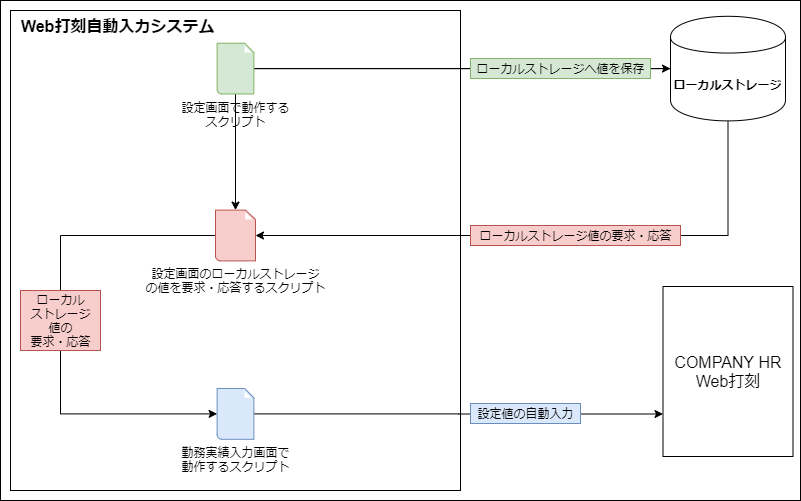

The diagram above was exported from draw.io. Its source (the exported page's mxGraphModel, read from the mxfile embedded in the PNG):
<mxGraphModel dx="1425" dy="1178" grid="1" gridSize="10" guides="1" tooltips="1" connect="1" arrows="1" fold="1" page="1" pageScale="1" pageWidth="800" pageHeight="500" math="0" shadow="0">
  <root>
    <mxCell id="0" />
    <mxCell id="1" parent="0" />
    <mxCell id="63" value="" style="rounded=0;whiteSpace=wrap;html=1;align=left;" parent="1" vertex="1">
      <mxGeometry width="800" height="500" as="geometry" />
    </mxCell>
    <mxCell id="3" value="&lt;b&gt;&lt;font style=&quot;font-size: 16px&quot;&gt;&amp;nbsp; Web打刻自動入力システム&lt;/font&gt;&lt;/b&gt;" style="rounded=0;whiteSpace=wrap;html=1;align=left;verticalAlign=top;" parent="1" vertex="1">
      <mxGeometry x="10" y="10" width="450" height="480" as="geometry" />
    </mxCell>
    <mxCell id="10" style="edgeStyle=orthogonalEdgeStyle;rounded=0;orthogonalLoop=1;jettySize=auto;html=1;exitX=0.5;exitY=1;exitDx=0;exitDy=0;" parent="1" edge="1">
      <mxGeometry relative="1" as="geometry">
        <mxPoint x="80" y="150" as="sourcePoint" />
        <mxPoint x="80" y="150" as="targetPoint" />
      </mxGeometry>
    </mxCell>
    <mxCell id="12" value="&lt;font style=&quot;font-size: 16px&quot;&gt;COMPANY HR&lt;br&gt;Web打刻&lt;/font&gt;" style="rounded=0;whiteSpace=wrap;html=1;" parent="1" vertex="1">
      <mxGeometry x="662.5" y="286" width="130" height="170" as="geometry" />
    </mxCell>
    <mxCell id="64" style="edgeStyle=orthogonalEdgeStyle;rounded=0;orthogonalLoop=1;jettySize=auto;html=1;" parent="1" source="18" target="36" edge="1">
      <mxGeometry relative="1" as="geometry" />
    </mxCell>
    <mxCell id="65" style="edgeStyle=orthogonalEdgeStyle;rounded=0;orthogonalLoop=1;jettySize=auto;html=1;entryX=1;entryY=0.5;entryDx=0;entryDy=0;entryPerimeter=0;" parent="1" source="18" target="36" edge="1">
      <mxGeometry relative="1" as="geometry">
        <Array as="points">
          <mxPoint x="727" y="235" />
        </Array>
      </mxGeometry>
    </mxCell>
    <mxCell id="18" value="&lt;b&gt;ローカルストレージ&lt;/b&gt;" style="shape=cylinder;whiteSpace=wrap;html=1;boundedLbl=1;backgroundOutline=1;" parent="1" vertex="1">
      <mxGeometry x="670" y="15.799999999999997" width="115" height="104.6" as="geometry" />
    </mxCell>
    <mxCell id="61" style="edgeStyle=orthogonalEdgeStyle;rounded=0;orthogonalLoop=1;jettySize=auto;html=1;entryX=0;entryY=0.75;entryDx=0;entryDy=0;" parent="1" source="32" target="12" edge="1">
      <mxGeometry relative="1" as="geometry" />
    </mxCell>
    <mxCell id="32" value="勤務実績入力画面で&lt;br&gt;動作するスクリプト" style="shadow=0;dashed=0;html=1;strokeColor=#6c8ebf;fillColor=#dae8fc;labelPosition=center;verticalLabelPosition=bottom;verticalAlign=top;align=center;outlineConnect=0;shape=mxgraph.veeam.2d.file;" parent="1" vertex="1">
      <mxGeometry x="216.6" y="388" width="36.8" height="50.8" as="geometry" />
    </mxCell>
    <mxCell id="40" style="edgeStyle=orthogonalEdgeStyle;rounded=0;orthogonalLoop=1;jettySize=auto;html=1;entryX=0;entryY=0.5;entryDx=0;entryDy=0;" parent="1" source="33" target="18" edge="1">
      <mxGeometry relative="1" as="geometry" />
    </mxCell>
    <mxCell id="33" value="設定画面で動作する&lt;br&gt;スクリプト" style="shadow=0;dashed=0;html=1;strokeColor=#82b366;fillColor=#d5e8d4;labelPosition=center;verticalLabelPosition=bottom;verticalAlign=top;align=center;outlineConnect=0;shape=mxgraph.veeam.2d.file;" parent="1" vertex="1">
      <mxGeometry x="216.6" y="42.700000000000024" width="36.8" height="50.8" as="geometry" />
    </mxCell>
    <mxCell id="59" style="edgeStyle=orthogonalEdgeStyle;rounded=0;orthogonalLoop=1;jettySize=auto;html=1;" parent="1" source="36" target="32" edge="1">
      <mxGeometry relative="1" as="geometry">
        <Array as="points">
          <mxPoint x="60" y="235" />
          <mxPoint x="60" y="413.4000000000001" />
        </Array>
      </mxGeometry>
    </mxCell>
    <mxCell id="36" value="設定画面のローカルストレージ&lt;br&gt;の値を要求・応答するスクリプト" style="shadow=0;dashed=0;html=1;strokeColor=#b85450;fillColor=#f8cecc;labelPosition=center;verticalLabelPosition=bottom;verticalAlign=top;align=center;outlineConnect=0;shape=mxgraph.veeam.2d.file;" parent="1" vertex="1">
      <mxGeometry x="215" y="209.6" width="40" height="50.8" as="geometry" />
    </mxCell>
    <mxCell id="41" value="ローカルストレージへ値を保存" style="text;html=1;align=center;verticalAlign=middle;resizable=0;points=[];autosize=1;fillColor=#d5e8d4;strokeColor=#82b366;" parent="1" vertex="1">
      <mxGeometry x="470" y="58" width="180" height="20" as="geometry" />
    </mxCell>
    <mxCell id="52" value="ローカルストレージ値の要求・応答" style="text;html=1;align=center;verticalAlign=middle;resizable=0;points=[];autosize=1;fillColor=#f8cecc;strokeColor=#b85450;" parent="1" vertex="1">
      <mxGeometry x="470" y="225" width="210" height="20" as="geometry" />
    </mxCell>
    <mxCell id="55" value="ローカル&lt;br&gt;ストレージ&lt;br&gt;値の&lt;br&gt;要求・応答" style="text;html=1;align=center;verticalAlign=middle;resizable=0;points=[];autosize=1;fillColor=#f8cecc;strokeColor=#b85450;" parent="1" vertex="1">
      <mxGeometry x="19.99999999999998" y="290" width="80" height="60" as="geometry" />
    </mxCell>
    <mxCell id="62" value="設定値の自動入力" style="text;html=1;align=center;verticalAlign=middle;resizable=0;points=[];autosize=1;fillColor=#dae8fc;strokeColor=#6c8ebf;" parent="1" vertex="1">
      <mxGeometry x="470" y="403" width="110" height="20" as="geometry" />
    </mxCell>
  </root>
</mxGraphModel>